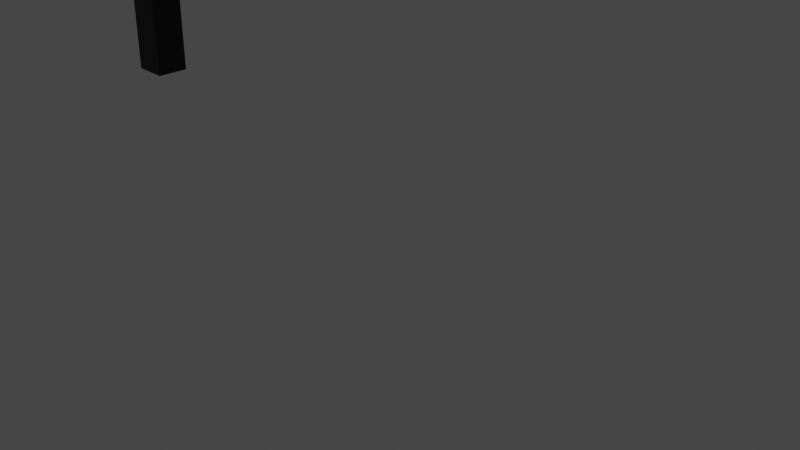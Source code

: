 # Source: parkingarea.blend  (saved by Blender 3.4.6; exported with 4.5.12 LTS)
import bpy
from mathutils import Matrix  # noqa: F401  (used for matrix-valued properties, if any)

bpy.ops.wm.read_factory_settings(use_empty=True)
scene = bpy.context.scene
scene.name = 'Scene'

# ---- collections
col_collection = bpy.data.collections.new('Collection'); scene.collection.children.link(col_collection)

# ---- materials (node trees are filled in below, after node groups)
mat_material_004 = bpy.data.materials.new('Material.004')
mat_material_004.use_transparent_shadow = False
mat_material_002 = bpy.data.materials.new('Material.002')
mat_material_002.use_transparent_shadow = False
mat_material_003 = bpy.data.materials.new('Material.003')
mat_material_003.use_transparent_shadow = False
mat_material_001 = bpy.data.materials.new('Material.001')
mat_material_001.use_transparent_shadow = False

# ---- material node trees
mat_material_004.use_nodes = True; mat_material_004.node_tree.nodes.clear()
_N = mat_material_004.node_tree.nodes; _L = mat_material_004.node_tree.links
n0 = _N.new('ShaderNodeBsdfPrincipled'); n0.name = 'Principled BSDF'; n0.location = (10, 300)
n0.distribution = 'GGX'
n0.subsurface_method = 'RANDOM_WALK_SKIN'
n0.inputs[0].default_value = (0.002895, 0.0009727, 0.0009283, 1.0)
n0.inputs[3].default_value = 1.45
n0.inputs[27].default_value = (0.0, 0.0, 0.0, 1.0)
n0.inputs[28].default_value = 1.0
n1 = _N.new('ShaderNodeOutputMaterial'); n1.name = 'Material Output'; n1.location = (300, 300)
_L.new(n0.outputs[0], n1.inputs[0])
n1.is_active_output = True
mat_material_002.use_nodes = True; mat_material_002.node_tree.nodes.clear()
_N = mat_material_002.node_tree.nodes; _L = mat_material_002.node_tree.links
n0 = _N.new('ShaderNodeBsdfPrincipled'); n0.name = 'Principled BSDF'; n0.location = (10, 300)
n0.distribution = 'GGX'
n0.subsurface_method = 'RANDOM_WALK_SKIN'
n0.inputs[0].default_value = (0.0, 0.0, 0.0, 1.0)
n0.inputs[3].default_value = 1.45
n0.inputs[27].default_value = (0.0, 0.0, 0.0, 1.0)
n0.inputs[28].default_value = 1.0
n1 = _N.new('ShaderNodeOutputMaterial'); n1.name = 'Material Output'; n1.location = (300, 300)
_L.new(n0.outputs[0], n1.inputs[0])
n1.is_active_output = True
mat_material_003.use_nodes = True; mat_material_003.node_tree.nodes.clear()
_N = mat_material_003.node_tree.nodes; _L = mat_material_003.node_tree.links
n0 = _N.new('ShaderNodeBsdfPrincipled'); n0.name = 'Principled BSDF'; n0.location = (10, 300)
n0.distribution = 'GGX'
n0.subsurface_method = 'RANDOM_WALK_SKIN'
n0.inputs[0].default_value = (0.007922, 0.003075, 0.003612, 1.0)
n0.inputs[3].default_value = 1.45
n0.inputs[27].default_value = (0.0, 0.0, 0.0, 1.0)
n0.inputs[28].default_value = 1.0
n1 = _N.new('ShaderNodeOutputMaterial'); n1.name = 'Material Output'; n1.location = (300, 300)
_L.new(n0.outputs[0], n1.inputs[0])
n1.is_active_output = True
mat_material_001.use_nodes = True; mat_material_001.node_tree.nodes.clear()
_N = mat_material_001.node_tree.nodes; _L = mat_material_001.node_tree.links
n0 = _N.new('ShaderNodeBsdfPrincipled'); n0.name = 'Principled BSDF'; n0.location = (10, 300)
n0.distribution = 'GGX'
n0.subsurface_method = 'RANDOM_WALK_SKIN'
n0.inputs[0].default_value = (0.0, 0.0, 0.0, 1.0)
n0.inputs[3].default_value = 1.45
n0.inputs[27].default_value = (0.0, 0.0, 0.0, 1.0)
n0.inputs[28].default_value = 1.0
n1 = _N.new('ShaderNodeOutputMaterial'); n1.name = 'Material Output'; n1.location = (300, 300)
_L.new(n0.outputs[0], n1.inputs[0])
n1.is_active_output = True

# ---- world
world_world = bpy.data.worlds.new('World'); scene.world = world_world
world_world.use_nodes = True; world_world.node_tree.nodes.clear()
_N = world_world.node_tree.nodes; _L = world_world.node_tree.links
n0 = _N.new('ShaderNodeOutputWorld'); n0.name = 'World Output'; n0.location = (300, 300)
n1 = _N.new('ShaderNodeBackground'); n1.name = 'Background'; n1.location = (10, 300)
n1.inputs[0].default_value = (0.05088, 0.05088, 0.05088, 1.0)
_L.new(n1.outputs[0], n0.inputs[0])
n0.is_active_output = True
world_world.color = (0.05088, 0.05088, 0.05088)
world_world.use_sun_shadow = False
world_world.sun_shadow_jitter_overblur = 0.0

# ---- cameras
cam_camera = bpy.data.cameras.new('Camera')
cam_camera.clip_end = 100.0
cam_camera.ortho_scale = 7.314

# ---- lights
light_light = bpy.data.lights.new('Light', 'POINT')
light_light.transmission_factor = 0.0
light_light.energy = 1000.0
light_light.shadow_soft_size = 0.1
light_light.shadow_maximum_resolution = 0.006
light_light.use_absolute_resolution = True

# ---- meshes
me_cube_001 = bpy.data.meshes.new('Cube.001')
me_cube_001.from_pydata([(-1.0, -1.0, -1.0), (-1.0, -1.0, 1.0), (-1.0, 1.0, -1.0), (-1.0, 1.0, 1.0), (1.0, -1.0, -1.0), (1.0, -1.0, 1.0), (1.0, 1.0, -1.0), (1.0, 1.0, 1.0)], [], [(0, 1, 3, 2), (2, 3, 7, 6), (6, 7, 5, 4), (4, 5, 1, 0), (2, 6, 4, 0), (7, 3, 1, 5)])
_uv = me_cube_001.uv_layers.new(name='UVMap')
_uv.uv.foreach_set('vector', [0.375, 0.0, 0.625, 0.0, 0.625, 0.25, 0.375, 0.25, 0.375, 0.25, 0.625, 0.25, 0.625, 0.5, 0.375, 0.5, 0.375, 0.5, 0.625, 0.5, 0.625, 0.75, 0.375, 0.75, 0.375, 0.75, 0.625, 0.75, 0.625, 1.0, 0.375, 1.0, 0.125, 0.5, 0.375, 0.5, 0.375, 0.75, 0.125, 0.75, 0.625, 0.5, 0.875, 0.5, 0.875, 0.75, 0.625, 0.75])
me_cube_001.materials.append(mat_material_004)
me_cube_001.update()
me_cube_002 = bpy.data.meshes.new('Cube.002')
me_cube_002.from_pydata([(-1.0, -1.0, -1.0), (-1.0, -1.0, 1.0), (-1.0, 1.0, -1.0), (-1.0, 1.0, 1.0), (1.0, -1.0, -1.0), (1.0, -1.0, 1.0), (1.0, 1.0, -1.0), (1.0, 1.0, 1.0)], [], [(0, 1, 3, 2), (2, 3, 7, 6), (6, 7, 5, 4), (4, 5, 1, 0), (2, 6, 4, 0), (7, 3, 1, 5)])
_uv = me_cube_002.uv_layers.new(name='UVMap')
_uv.uv.foreach_set('vector', [0.375, 0.0, 0.625, 0.0, 0.625, 0.25, 0.375, 0.25, 0.375, 0.25, 0.625, 0.25, 0.625, 0.5, 0.375, 0.5, 0.375, 0.5, 0.625, 0.5, 0.625, 0.75, 0.375, 0.75, 0.375, 0.75, 0.625, 0.75, 0.625, 1.0, 0.375, 1.0, 0.125, 0.5, 0.375, 0.5, 0.375, 0.75, 0.125, 0.75, 0.625, 0.5, 0.875, 0.5, 0.875, 0.75, 0.625, 0.75])
me_cube_002.materials.append(mat_material_002)
me_cube_002.update()
me_cube_003 = bpy.data.meshes.new('Cube.003')
me_cube_003.from_pydata([(-1.0, -1.0, -1.0), (-1.0, -1.0, 1.0), (-1.0, 1.0, -1.0), (-1.0, 1.0, 1.0), (1.0, -1.0, -1.0), (1.0, -1.0, 1.0), (1.0, 1.0, -1.0), (1.0, 1.0, 1.0)], [], [(0, 1, 3, 2), (2, 3, 7, 6), (6, 7, 5, 4), (4, 5, 1, 0), (2, 6, 4, 0), (7, 3, 1, 5)])
_uv = me_cube_003.uv_layers.new(name='UVMap')
_uv.uv.foreach_set('vector', [0.375, 0.0, 0.625, 0.0, 0.625, 0.25, 0.375, 0.25, 0.375, 0.25, 0.625, 0.25, 0.625, 0.5, 0.375, 0.5, 0.375, 0.5, 0.625, 0.5, 0.625, 0.75, 0.375, 0.75, 0.375, 0.75, 0.625, 0.75, 0.625, 1.0, 0.375, 1.0, 0.125, 0.5, 0.375, 0.5, 0.375, 0.75, 0.125, 0.75, 0.625, 0.5, 0.875, 0.5, 0.875, 0.75, 0.625, 0.75])
me_cube_003.materials.append(mat_material_002)
me_cube_003.update()
me_cube_004 = bpy.data.meshes.new('Cube.004')
me_cube_004.from_pydata([(-1.0, -1.0, -1.0), (-1.0, -1.0, 1.0), (-1.0, 1.0, -1.0), (-1.0, 1.0, 1.0), (1.0, -1.0, -1.0), (1.0, -1.0, 1.0), (1.0, 1.0, -1.0), (1.0, 1.0, 1.0)], [], [(0, 1, 3, 2), (2, 3, 7, 6), (6, 7, 5, 4), (4, 5, 1, 0), (2, 6, 4, 0), (7, 3, 1, 5)])
_uv = me_cube_004.uv_layers.new(name='UVMap')
_uv.uv.foreach_set('vector', [0.375, 0.0, 0.625, 0.0, 0.625, 0.25, 0.375, 0.25, 0.375, 0.25, 0.625, 0.25, 0.625, 0.5, 0.375, 0.5, 0.375, 0.5, 0.625, 0.5, 0.625, 0.75, 0.375, 0.75, 0.375, 0.75, 0.625, 0.75, 0.625, 1.0, 0.375, 1.0, 0.125, 0.5, 0.375, 0.5, 0.375, 0.75, 0.125, 0.75, 0.625, 0.5, 0.875, 0.5, 0.875, 0.75, 0.625, 0.75])
me_cube_004.materials.append(mat_material_002)
me_cube_004.update()
me_cube_005 = bpy.data.meshes.new('Cube.005')
me_cube_005.from_pydata([(-1.0, -1.0, -1.0), (-1.0, -1.0, 1.0), (-1.0, 1.0, -1.0), (-1.0, 1.0, 1.0), (1.0, -1.0, -1.0), (1.0, -1.0, 1.0), (1.0, 1.0, -1.0), (1.0, 1.0, 1.0)], [], [(0, 1, 3, 2), (2, 3, 7, 6), (6, 7, 5, 4), (4, 5, 1, 0), (2, 6, 4, 0), (7, 3, 1, 5)])
_uv = me_cube_005.uv_layers.new(name='UVMap')
_uv.uv.foreach_set('vector', [0.375, 0.0, 0.625, 0.0, 0.625, 0.25, 0.375, 0.25, 0.375, 0.25, 0.625, 0.25, 0.625, 0.5, 0.375, 0.5, 0.375, 0.5, 0.625, 0.5, 0.625, 0.75, 0.375, 0.75, 0.375, 0.75, 0.625, 0.75, 0.625, 1.0, 0.375, 1.0, 0.125, 0.5, 0.375, 0.5, 0.375, 0.75, 0.125, 0.75, 0.625, 0.5, 0.875, 0.5, 0.875, 0.75, 0.625, 0.75])
me_cube_005.materials.append(mat_material_002)
me_cube_005.update()
me_cube_006 = bpy.data.meshes.new('Cube.006')
me_cube_006.from_pydata([(-1.0, -1.0, -1.0), (-1.0, -1.0, 1.0), (-1.0, 1.0, -1.0), (-1.0, 1.0, 1.0), (1.0, -1.0, -1.0), (1.0, -1.0, 1.0), (1.0, 1.0, -1.0), (1.0, 1.0, 1.0)], [], [(0, 1, 3, 2), (2, 3, 7, 6), (6, 7, 5, 4), (4, 5, 1, 0), (2, 6, 4, 0), (7, 3, 1, 5)])
_uv = me_cube_006.uv_layers.new(name='UVMap')
_uv.uv.foreach_set('vector', [0.375, 0.0, 0.625, 0.0, 0.625, 0.25, 0.375, 0.25, 0.375, 0.25, 0.625, 0.25, 0.625, 0.5, 0.375, 0.5, 0.375, 0.5, 0.625, 0.5, 0.625, 0.75, 0.375, 0.75, 0.375, 0.75, 0.625, 0.75, 0.625, 1.0, 0.375, 1.0, 0.125, 0.5, 0.375, 0.5, 0.375, 0.75, 0.125, 0.75, 0.625, 0.5, 0.875, 0.5, 0.875, 0.75, 0.625, 0.75])
me_cube_006.materials.append(mat_material_003)
me_cube_006.update()
me_cube_007 = bpy.data.meshes.new('Cube.007')
me_cube_007.from_pydata([(-1.0, -1.0, -1.0), (-1.0, -1.0, 1.0), (-1.0, 1.0, -1.0), (-1.0, 1.0, 1.0), (1.0, -1.0, -1.0), (1.0, -1.0, 1.0), (1.0, 1.0, -1.0), (1.0, 1.0, 1.0)], [], [(0, 1, 3, 2), (2, 3, 7, 6), (6, 7, 5, 4), (4, 5, 1, 0), (2, 6, 4, 0), (7, 3, 1, 5)])
_uv = me_cube_007.uv_layers.new(name='UVMap')
_uv.uv.foreach_set('vector', [0.375, 0.0, 0.625, 0.0, 0.625, 0.25, 0.375, 0.25, 0.375, 0.25, 0.625, 0.25, 0.625, 0.5, 0.375, 0.5, 0.375, 0.5, 0.625, 0.5, 0.625, 0.75, 0.375, 0.75, 0.375, 0.75, 0.625, 0.75, 0.625, 1.0, 0.375, 1.0, 0.125, 0.5, 0.375, 0.5, 0.375, 0.75, 0.125, 0.75, 0.625, 0.5, 0.875, 0.5, 0.875, 0.75, 0.625, 0.75])
me_cube_007.materials.append(mat_material_001)
me_cube_007.update()

# ---- objects
ob_light = bpy.data.objects.new('Light', light_light)
ob_camera = bpy.data.objects.new('Camera', cam_camera)
ob_cube = bpy.data.objects.new('Cube', me_cube_001)
ob_cube_001 = bpy.data.objects.new('Cube.001', me_cube_002)
ob_cube_002 = bpy.data.objects.new('Cube.002', me_cube_003)
ob_cube_003 = bpy.data.objects.new('Cube.003', me_cube_004)
ob_cube_004 = bpy.data.objects.new('Cube.004', me_cube_005)
ob_cube_005 = bpy.data.objects.new('Cube.005', me_cube_006)
ob_cube_006 = bpy.data.objects.new('Cube.006', me_cube_007)

# ---- transforms, parenting, visibility, modifiers, constraints
ob_light.location = (4.076, 1.005, 5.904)
ob_light.rotation_euler = (0.6503, 0.05522, 1.866)
ob_light.lock_rotations_4d = False
ob_light.empty_display_type = 'ARROWS'
ob_light.color = (0.0, 0.0, 0.0, 0.0)
ob_light.lineart.crease_threshold = 0.0
ob_camera.location = (7.359, -6.926, 4.958)
ob_camera.rotation_euler = (1.109, 0.0, 0.8149)
ob_camera.lock_rotations_4d = False
ob_camera.empty_display_type = 'ARROWS'
ob_camera.color = (0.0, 0.0, 0.0, 0.0)
ob_camera.display_type = 'WIRE'
ob_camera.lineart.crease_threshold = 0.0
ob_cube.parent = ob_cube_004
ob_cube.matrix_parent_inverse = Matrix(((4.762, -0.0, 0.0, 70.93), (-0.0, 5.263, -0.0, 0.0), (0.0, 0.0, 0.3968, -1.218), (-0.0, 0.0, -0.0, 1.0)))
ob_cube.location = (-4.27, 0.0, 3.07)
ob_cube.scale = (0.21, 0.19, 2.52)
ob_cube_001.parent = ob_cube_004
ob_cube_001.matrix_parent_inverse = Matrix(((4.762, -0.0, 0.0, 70.93), (-0.0, 5.263, -0.0, 0.0), (0.0, 0.0, 0.3968, -1.218), (-0.0, 0.0, -0.0, 1.0)))
ob_cube_001.location = (-4.27, 8.92, 3.07)
ob_cube_001.scale = (0.21, 0.19, 2.52)
ob_cube_002.parent = ob_cube_004
ob_cube_002.matrix_parent_inverse = Matrix(((4.762, -0.0, 0.0, 70.93), (-0.0, 5.263, -0.0, 0.0), (0.0, 0.0, 0.3968, -1.218), (-0.0, 0.0, -0.0, 1.0)))
ob_cube_002.location = (12.34, 0.0, 3.07)
ob_cube_002.scale = (0.21, 0.19, 2.52)
ob_cube_003.parent = ob_cube_004
ob_cube_003.matrix_parent_inverse = Matrix(((4.762, -0.0, 0.0, 70.93), (-0.0, 5.263, -0.0, 0.0), (0.0, 0.0, 0.3968, -1.218), (-0.0, 0.0, -0.0, 1.0)))
ob_cube_003.location = (12.23, 9.064, 3.07)
ob_cube_003.scale = (0.21, 0.19, 2.52)
ob_cube_004.location = (-14.89, 0.0, 3.07)
ob_cube_004.scale = (0.21, 0.19, 2.52)
ob_cube_005.location = (-14.7, 8.806, 3.07)
ob_cube_005.scale = (0.21, 0.19, 2.52)
ob_cube_006.location = (-1.673, 4.898, 5.581)
ob_cube_006.scale = (14.96, 6.63, 0.05)

# ---- collection membership
col_collection.objects.link(ob_light)
col_collection.objects.link(ob_camera)
col_collection.objects.link(ob_cube)
col_collection.objects.link(ob_cube_001)
col_collection.objects.link(ob_cube_002)
col_collection.objects.link(ob_cube_003)
col_collection.objects.link(ob_cube_004)
col_collection.objects.link(ob_cube_005)
col_collection.objects.link(ob_cube_006)

# ---- scene / render settings (as saved in the file)
scene.camera = ob_camera
scene.frame_start = 1; scene.frame_end = 250; scene.frame_set(1)
scene.render.engine = 'BLENDER_EEVEE_NEXT'
scene.cycles.sampling_pattern = 'TABULATED_SOBOL'
scene.cycles.use_light_tree = False
scene.view_settings.view_transform = 'Filmic'
bpy.context.view_layer.update()
